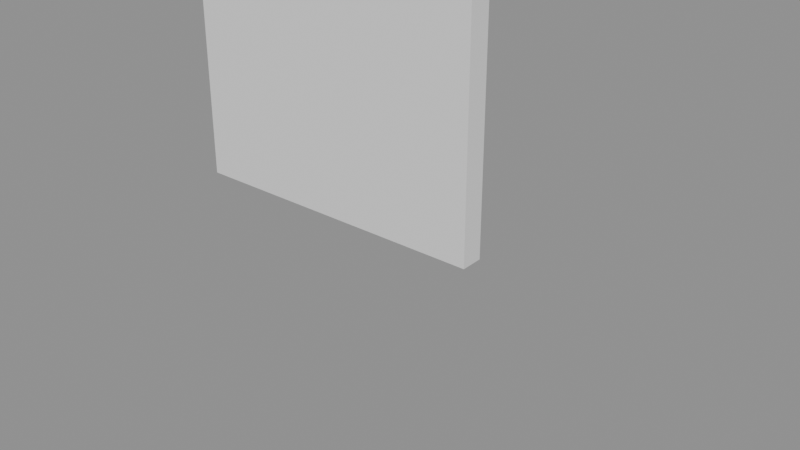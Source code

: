 # Source: gate_hit.blend  (saved by Blender 5.2.45; exported with 4.5.12 LTS)
import bpy
from mathutils import Matrix  # noqa: F401  (used for matrix-valued properties, if any)

bpy.ops.wm.read_factory_settings(use_empty=True)
scene = bpy.context.scene
scene.name = 'Scene'

# ---- collections
col_gate_hit = bpy.data.collections.new('gate_hit'); scene.collection.children.link(col_gate_hit)

# ---- materials (node trees are filled in below, after node groups)
mat_gate_hit_mat_0 = bpy.data.materials.new('gate_hit_mat_0')

# ---- material node trees
mat_gate_hit_mat_0.use_nodes = True; mat_gate_hit_mat_0.node_tree.nodes.clear()
_N = mat_gate_hit_mat_0.node_tree.nodes; _L = mat_gate_hit_mat_0.node_tree.links
n0 = _N.new('ShaderNodeBsdfPrincipled'); n0.name = 'Principled BSDF'; n0.location = (-200, 100)
n0.inputs[2].default_value = 0.8
n0.inputs[10].default_value = 0.005
n1 = _N.new('ShaderNodeOutputMaterial'); n1.name = 'Material Output'; n1.location = (200, 100)
_L.new(n0.outputs[0], n1.inputs[0])
n1.is_active_output = True

# ---- meshes
me_gate_hit_mesh_0 = bpy.data.meshes.new('gate_hit_mesh_0')
me_gate_hit_mesh_0.from_pydata([(4.25, -1.3, -0.1), (4.25, -1.3, 8.35), (4.25, -2.1, -0.1), (-6.75, -2.1, 8.35), (-6.75, -1.3, 8.35), (-6.75, -2.1, -0.1), (-6.75, -1.3, -0.1), (4.25, -2.1, 8.35), (-6.75, -1.3, -0.1), (4.25, -1.3, -0.1), (-6.75, -2.1, -0.1), (4.25, -2.1, 8.35), (-6.75, -2.1, 8.35), (-6.75, -2.1, -0.1), (4.25, -2.1, -0.1), (4.25, -2.1, -0.1), (4.25, -1.3, 8.35), (-6.75, -1.3, 8.35), (-6.75, -2.1, 8.35), (4.25, -2.1, 8.35), (4.25, -1.3, 8.35), (4.25, -1.3, -0.1), (-6.75, -1.3, -0.1), (-6.75, -1.3, 8.35), (6.75, 2.1, -10.0), (6.698, 2.088, -10.0), (6.746, 2.05, -10.0)], [], [(0, 1, 2), (3, 4, 5), (4, 6, 5), (1, 7, 2), (8, 9, 10), (11, 12, 13), (9, 14, 10), (15, 11, 13), (16, 17, 18), (19, 16, 18), (20, 21, 22), (23, 20, 22), (24, 25, 26)])
me_gate_hit_mesh_0.polygons.foreach_set('use_smooth', [True] * 13)
_uv = me_gate_hit_mesh_0.uv_layers.new(name='UVMap')
_uv.uv.foreach_set('vector', [0.0, 1.0, 0.0, 1.0, 0.0, 1.0, 0.0, 1.0, 0.0, 1.0, 0.0, 1.0, 0.0, 1.0, 0.0, 1.0, 0.0, 1.0, 0.0, 1.0, 0.0, 1.0, 0.0, 1.0, 0.0, 1.0, 0.0, 1.0, 0.0, 1.0, 0.0, 1.0, 0.0, 1.0, 0.0, 1.0, 0.0, 1.0, 0.0, 1.0, 0.0, 1.0, 0.0, 1.0, 0.0, 1.0, 0.0, 1.0, 0.0, 1.0, 0.0, 1.0, 0.0, 1.0, 0.0, 1.0, 0.0, 1.0, 0.0, 1.0, 0.0, 1.0, 0.0, 1.0, 0.0, 1.0, 0.0, 1.0, 0.0, 1.0, 0.0, 1.0, 0.0, 1.0, 0.0, 1.0, 0.0, 1.0])
me_gate_hit_mesh_0.materials.append(mat_gate_hit_mat_0)
me_gate_hit_mesh_0.update()
me_gate_hit_mesh_0.normals_split_custom_set([tuple(v) for v in zip(*[iter([1.0, 0.0, 0.0, 1.0, 0.0, 0.0, 1.0, 0.0, 0.0, -1.0, 0.0, 0.0, -1.0, 0.0, 0.0, -1.0, 0.0, 0.0, -1.0, 0.0, 0.0, -1.0, 0.0, 0.0, -1.0, 0.0, 0.0, 1.0, 0.0, 0.0, 1.0, 0.0, 0.0, 1.0, 0.0, 0.0, 0.0, 0.0, -1.0, 0.0, 0.0, -1.0, 0.0, 0.0, -1.0, 0.0, -1.0, 0.0, 0.0, -1.0, 0.0, 0.0, -1.0, 0.0, 0.0, 0.0, -1.0, 0.0, 0.0, -1.0, 0.0, 0.0, -1.0, 0.0, -1.0, 0.0, 0.0, -1.0, 0.0, 0.0, -1.0, 0.0, 0.0, 0.0, 1.0, 0.0, 0.0, 1.0, 0.0, 0.0, 1.0, 0.0, 0.0, 1.0, 0.0, 0.0, 1.0, 0.0, 0.0, 1.0, 0.0, 1.0, 0.0, 0.0, 1.0, 0.0, 0.0, 1.0, 0.0, 0.0, 1.0, 0.0, 0.0, 1.0, 0.0, 0.0, 1.0, 0.0, 0.0, 0.0, 1.0, 0.0, 0.0, 1.0, 0.0, 0.0, 1.0])] * 3)])
arm_gate_hit_skeleton = bpy.data.armatures.new('gate_hit_skeleton')  # bones are not reproduced

# ---- objects
ob_gate_hit_rig = bpy.data.objects.new('gate_hit_rig', arm_gate_hit_skeleton)
ob_gate_hit_mesh_0 = bpy.data.objects.new('gate_hit_mesh_0', me_gate_hit_mesh_0)

# ---- transforms, parenting, visibility, modifiers, constraints
ob_gate_hit_rig.location = (0.0, 0.0, 0.0)
ob_gate_hit_rig.show_in_front = True
ob_gate_hit_mesh_0.parent = ob_gate_hit_rig
ob_gate_hit_mesh_0.location = (0.0, 0.0, 0.0)
_vg = ob_gate_hit_mesh_0.vertex_groups.new(name='polymsh41')
_vg.add([0, 1, 2, 3, 4, 5, 6, 7, 8, 9, 10, 11, 12, 13, 14, 15, 16, 17, 18, 19, 20, 21, 22, 23, 24, 25, 26], 1.0, 'REPLACE')
_m = ob_gate_hit_mesh_0.modifiers.new('FEZ skin', 'ARMATURE')
_m.object = ob_gate_hit_rig

# ---- collection membership
scene.collection.objects.link(ob_gate_hit_rig)
col_gate_hit.objects.link(ob_gate_hit_mesh_0)

# ---- scene / render settings (as saved in the file)
scene.frame_start = 1; scene.frame_end = 250; scene.frame_set(1)
scene.render.engine = 'BLENDER_EEVEE_NEXT'
scene.render.bake_bias = 0.0
scene.render.bake_samples = 0
scene.render.compositor_device = 'GPU'
scene.eevee.use_volume_custom_range = False
scene.eevee.fast_gi_thickness_near = 0.1
scene.eevee.fast_gi_thickness_far = 0.0
scene.eevee.ray_tracing_options.screen_trace_thickness = 0.1
bpy.context.view_layer.update()

# ---- added for rendering (the .blend has no active camera and no usable light): camera, sun + grey world if the file has none
cam_auto = bpy.data.cameras.new('AutoCamera')
cam_auto.lens = 50.0
cam_auto.sensor_width = 36.0
cam_auto.clip_end = 1000.0
ob_auto_camera = bpy.data.objects.new('AutoCamera', cam_auto)
scene.collection.objects.link(ob_auto_camera)
ob_auto_camera.location = (21.4327, -25.7193, 16.3212)
ob_auto_camera.rotation_euler = (1.09748, -7.21219e-08, 0.694738)
scene.camera = ob_auto_camera
light_auto_sun = bpy.data.lights.new('AutoSun', 'SUN')
light_auto_sun.energy = 3.0
light_auto_sun.angle = 0.0523599
ob_auto_sun = bpy.data.objects.new('AutoSun', light_auto_sun)
scene.collection.objects.link(ob_auto_sun)
ob_auto_sun.rotation_euler = (0.872665, 0.174533, 0.523599)
if scene.world is None:
    world_auto = bpy.data.worlds.new('AutoWorld')
    world_auto.color = (0.3, 0.3, 0.3)
    scene.world = world_auto
bpy.context.view_layer.update()
